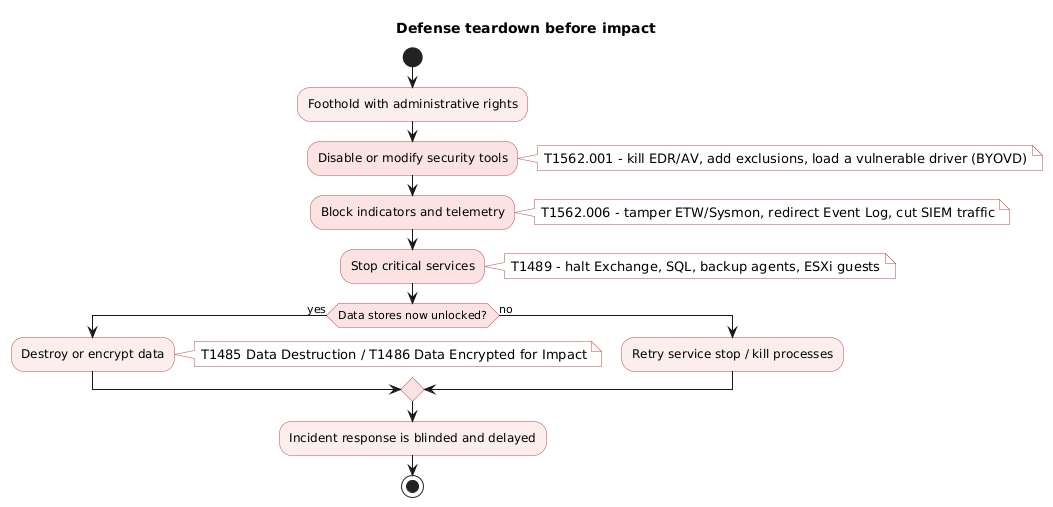

The diagram above was rendered by PlantUML. Its source (embedded in the PNG):
@startuml
title Defense teardown before impact
skinparam shadowing false
skinparam ActivityBackgroundColor #FDEEEE
skinparam ActivityBorderColor #B54A4A
skinparam ActivityDiamondBackgroundColor #FBE3E3
skinparam ActivityDiamondBorderColor #B54A4A
skinparam NoteBackgroundColor #FFFFFF
skinparam NoteBorderColor #B54A4A

start
:Foothold with administrative rights;
:Disable or modify security tools;<<#FBE3E3>>
note right: T1562.001 - kill EDR/AV, add exclusions, load a vulnerable driver (BYOVD)
:Block indicators and telemetry;<<#FBE3E3>>
note right: T1562.006 - tamper ETW/Sysmon, redirect Event Log, cut SIEM traffic
:Stop critical services;<<#FBE3E3>>
note right: T1489 - halt Exchange, SQL, backup agents, ESXi guests
if (Data stores now unlocked?) then (yes)
  :Destroy or encrypt data;
  note right: T1485 Data Destruction / T1486 Data Encrypted for Impact
else (no)
  :Retry service stop / kill processes;
endif
:Incident response is blinded and delayed;
stop
@enduml